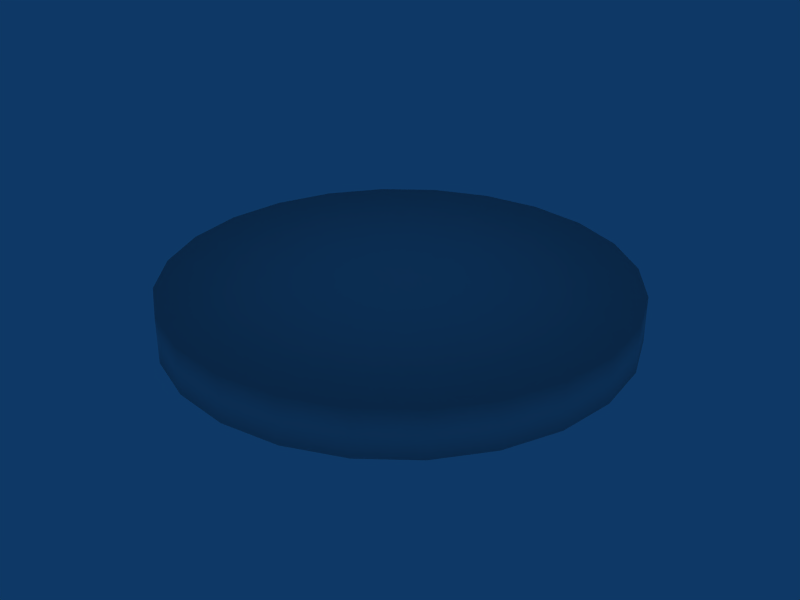 # Source: coin.blend  (saved by Blender 2.49.2; exported with 4.5.12 LTS)
import bpy
from mathutils import Matrix  # noqa: F401  (used for matrix-valued properties, if any)

bpy.ops.wm.read_factory_settings(use_empty=True)
scene = bpy.context.scene
scene.name = 'Scene'

# ---- collections
col_collection_1 = bpy.data.collections.new('Collection 1'); scene.collection.children.link(col_collection_1)

# ---- materials (node trees are filled in below, after node groups)
mat_material = bpy.data.materials.new('Material')
mat_material.alpha_threshold = 0.0
mat_material.preview_render_type = 'FLAT'
mat_material.roughness = 0.5
mat_material.line_color = (0.0, 0.0, 0.0, 1.0)

# ---- material node trees

# ---- world
world_world = bpy.data.worlds.new('World'); scene.world = world_world
world_world.color = (0.05656, 0.2208, 0.4)
world_world.use_sun_shadow = False
world_world.sun_shadow_jitter_overblur = 0.0
world_world.cycles.sampling_method = 'MANUAL'
world_world.cycles.sample_map_resolution = 256

# ---- meshes
me_cylinder = bpy.data.meshes.new('Cylinder')
me_cylinder.from_pydata([(0.3536, 0.3536, -0.05), (0.433, 0.25, -0.05), (0.483, 0.1294, -0.05), (0.5, 3.775e-08, -0.05), (0.483, -0.1294, -0.05), (0.433, -0.25, -0.05), (0.3536, -0.3536, -0.05), (0.25, -0.433, -0.05), (0.1294, -0.483, -0.05), (1.947e-07, -0.5, -0.05), (-0.1294, -0.483, -0.05), (-0.25, -0.433, -0.05), (-0.3536, -0.3536, -0.05), (-0.433, -0.25, -0.05), (-0.483, -0.1294, -0.05), (-0.5, -2.325e-07, -0.05), (-0.483, 0.1294, -0.05), (-0.433, 0.25, -0.05), (-0.3536, 0.3536, -0.05), (-0.25, 0.433, -0.05), (-0.1294, 0.483, -0.05), (-3.894e-07, 0.5, -0.05), (0.1294, 0.483, -0.05), (0.25, 0.433, -0.05), (0.3536, 0.3536, 0.05), (0.433, 0.25, 0.05), (0.483, 0.1294, 0.05), (0.5, 5.464e-07, 0.05), (0.483, -0.1294, 0.05), (0.433, -0.25, 0.05), (0.3536, -0.3536, 0.05), (0.25, -0.433, 0.05), (0.1294, -0.483, 0.05), (-4.888e-07, -0.5, 0.05), (-0.1294, -0.483, 0.05), (-0.25, -0.433, 0.05), (-0.3536, -0.3536, 0.05), (-0.433, -0.25, 0.05), (-0.483, -0.1294, 0.05), (-0.5, 1.762e-06, 0.05), (-0.483, 0.1294, 0.05), (-0.433, 0.25, 0.05), (-0.3536, 0.3536, 0.05), (-0.25, 0.433, 0.05), (-0.1294, 0.483, 0.05), (3.036e-06, 0.5, 0.05), (0.1294, 0.483, 0.05), (0.25, 0.433, 0.05), (0.0, 0.0, -0.05), (0.0, 0.0, 0.05)], [], [(48, 0, 1), (49, 25, 24), (48, 1, 2), (49, 26, 25), (48, 2, 3), (49, 27, 26), (48, 3, 4), (49, 28, 27), (48, 4, 5), (49, 29, 28), (48, 5, 6), (49, 30, 29), (48, 6, 7), (49, 31, 30), (48, 7, 8), (49, 32, 31), (48, 8, 9), (49, 33, 32), (48, 9, 10), (49, 34, 33), (48, 10, 11), (49, 35, 34), (48, 11, 12), (49, 36, 35), (48, 12, 13), (49, 37, 36), (48, 13, 14), (49, 38, 37), (48, 14, 15), (49, 39, 38), (48, 15, 16), (49, 40, 39), (48, 16, 17), (49, 41, 40), (48, 17, 18), (49, 42, 41), (48, 18, 19), (49, 43, 42), (48, 19, 20), (49, 44, 43), (48, 20, 21), (49, 45, 44), (48, 21, 22), (49, 46, 45), (48, 22, 23), (49, 47, 46), (23, 0, 48), (49, 24, 47), (0, 24, 25, 1), (1, 25, 26, 2), (2, 26, 27, 3), (3, 27, 28, 4), (4, 28, 29, 5), (5, 29, 30, 6), (6, 30, 31, 7), (7, 31, 32, 8), (8, 32, 33, 9), (9, 33, 34, 10), (10, 34, 35, 11), (11, 35, 36, 12), (12, 36, 37, 13), (13, 37, 38, 14), (14, 38, 39, 15), (15, 39, 40, 16), (16, 40, 41, 17), (17, 41, 42, 18), (18, 42, 43, 19), (19, 43, 44, 20), (20, 44, 45, 21), (21, 45, 46, 22), (22, 46, 47, 23), (24, 0, 23, 47)])
me_cylinder.polygons.foreach_set('use_smooth', [True] * 72)
_uv = me_cylinder.uv_layers.new(name='UVTex')
_uv.uv.foreach_set('vector', [0.5061, 0.5448, 0.7803, 0.1875, 0.8634, 0.2706, 0.5081, 0.5468, 0.6816, 0.9656, 0.5673, 0.9962, 0.5061, 0.5448, 0.8634, 0.2706, 0.9222, 0.3724, 0.5081, 0.5468, 0.784, 0.9064, 0.6816, 0.9656, 0.5061, 0.5448, 0.9222, 0.3724, 0.9526, 0.486, 0.5081, 0.5468, 0.8677, 0.8228, 0.784, 0.9064, 0.5061, 0.5448, 0.9526, 0.486, 0.9526, 0.6036, 0.5081, 0.5468, 0.9269, 0.7203, 0.8677, 0.8228, 0.5061, 0.5448, 0.9526, 0.6036, 0.9222, 0.7171, 0.5081, 0.5468, 0.9575, 0.606, 0.9269, 0.7203, 0.5061, 0.5448, 0.9222, 0.7171, 0.8634, 0.819, 0.5081, 0.5468, 0.9575, 0.4877, 0.9575, 0.606, 0.5061, 0.5448, 0.8634, 0.819, 0.7803, 0.9021, 0.5081, 0.5468, 0.9269, 0.3734, 0.9575, 0.4877, 0.5061, 0.5448, 0.7803, 0.9021, 0.6784, 0.9609, 0.5081, 0.5468, 0.8677, 0.2709, 0.9269, 0.3734, 0.5061, 0.5448, 0.6784, 0.9609, 0.5649, 0.9913, 0.5081, 0.5468, 0.784, 0.1873, 0.8677, 0.2709, 0.5061, 0.5448, 0.5649, 0.9913, 0.4473, 0.9913, 0.5081, 0.5468, 0.6816, 0.1281, 0.784, 0.1873, 0.5061, 0.5448, 0.4473, 0.9913, 0.3337, 0.9609, 0.5081, 0.5468, 0.5673, 0.09748, 0.6816, 0.1281, 0.5061, 0.5448, 0.3337, 0.9609, 0.2319, 0.9021, 0.5081, 0.5468, 0.4489, 0.09748, 0.5673, 0.09748, 0.5061, 0.5448, 0.2319, 0.9021, 0.1488, 0.819, 0.5081, 0.5468, 0.3347, 0.1281, 0.4489, 0.09748, 0.5061, 0.5448, 0.1488, 0.819, 0.09001, 0.7171, 0.5081, 0.5468, 0.2322, 0.1873, 0.3347, 0.1281, 0.5061, 0.5448, 0.09001, 0.7171, 0.05958, 0.6036, 0.5081, 0.5468, 0.1485, 0.2709, 0.2322, 0.1873, 0.5061, 0.5448, 0.05958, 0.6036, 0.05958, 0.486, 0.5081, 0.5468, 0.08936, 0.3734, 0.1485, 0.2709, 0.5061, 0.5448, 0.05958, 0.486, 0.09001, 0.3724, 0.5081, 0.5468, 0.05873, 0.4877, 0.08936, 0.3734, 0.5061, 0.5448, 0.09001, 0.3724, 0.1488, 0.2706, 0.5081, 0.5468, 0.05873, 0.606, 0.05873, 0.4877, 0.5061, 0.5448, 0.1488, 0.2706, 0.2319, 0.1875, 0.5081, 0.5468, 0.08936, 0.7203, 0.05873, 0.606, 0.5061, 0.5448, 0.2319, 0.1875, 0.3337, 0.1287, 0.5081, 0.5468, 0.1485, 0.8228, 0.08936, 0.7203, 0.5061, 0.5448, 0.3337, 0.1287, 0.4473, 0.09828, 0.5081, 0.5468, 0.2322, 0.9064, 0.1485, 0.8228, 0.5061, 0.5448, 0.4473, 0.09828, 0.5649, 0.09828, 0.5081, 0.5468, 0.3347, 0.9656, 0.2322, 0.9064, 0.5061, 0.5448, 0.5649, 0.09828, 0.6784, 0.1287, 0.5081, 0.5468, 0.4489, 0.9962, 0.3347, 0.9656, 0.6784, 0.1287, 0.7803, 0.1875, 0.5061, 0.5448, 0.5081, 0.5468, 0.5673, 0.9962, 0.4489, 0.9962, 0.9202, 0.02532, 0.9202, 0.07101, 0.882, 0.07101, 0.882, 0.02533, 0.882, 0.02533, 0.882, 0.07101, 0.8439, 0.07101, 0.8439, 0.02533, 0.8439, 0.02533, 0.8439, 0.07101, 0.8058, 0.07101, 0.8058, 0.02533, 0.8058, 0.02533, 0.8058, 0.07101, 0.7677, 0.07102, 0.7677, 0.02534, 0.7677, 0.02534, 0.7677, 0.07102, 0.7295, 0.07102, 0.7295, 0.02534, 0.7295, 0.02534, 0.7295, 0.07102, 0.6914, 0.07103, 0.6914, 0.02535, 0.6914, 0.02535, 0.6914, 0.07103, 0.6533, 0.07104, 0.6533, 0.02536, 0.6533, 0.02536, 0.6533, 0.07104, 0.6152, 0.07105, 0.6152, 0.02537, 0.6152, 0.02537, 0.6152, 0.07105, 0.5771, 0.07106, 0.5771, 0.02538, 0.5771, 0.02538, 0.5771, 0.07106, 0.539, 0.07107, 0.539, 0.02539, 0.539, 0.02539, 0.539, 0.07107, 0.5008, 0.07107, 0.5008, 0.0254, 0.5008, 0.0254, 0.5008, 0.07107, 0.4627, 0.07108, 0.4627, 0.02541, 0.4627, 0.02541, 0.4627, 0.07108, 0.4246, 0.07109, 0.4246, 0.02541, 0.4246, 0.02541, 0.4246, 0.07109, 0.3865, 0.0711, 0.3865, 0.02542, 0.3865, 0.02542, 0.3865, 0.0711, 0.3484, 0.0711, 0.3484, 0.02542, 0.3484, 0.02542, 0.3484, 0.0711, 0.3102, 0.0711, 0.3102, 0.02542, 0.3102, 0.02542, 0.3102, 0.0711, 0.2721, 0.0711, 0.2721, 0.02542, 0.2721, 0.02542, 0.2721, 0.0711, 0.234, 0.0711, 0.234, 0.02542, 0.234, 0.02542, 0.234, 0.0711, 0.1959, 0.0711, 0.1959, 0.02542, 0.1959, 0.02542, 0.1959, 0.0711, 0.1577, 0.0711, 0.1577, 0.02541, 0.1577, 0.02541, 0.1577, 0.0711, 0.1196, 0.0711, 0.1196, 0.02541, 0.1196, 0.02541, 0.1196, 0.0711, 0.0815, 0.0711, 0.0815, 0.02541, 0.0815, 0.02541, 0.0815, 0.0711, 0.04337, 0.07109, 0.04337, 0.02541, 0.9202, 0.07101, 0.9202, 0.02532, 0.9583, 0.02532, 0.9583, 0.071])
me_cylinder.materials.append(mat_material)
me_cylinder.use_remesh_preserve_volume = False
me_cylinder.use_remesh_preserve_attributes = False
me_cylinder.use_mirror_vertex_groups = False
me_cylinder.update()

# ---- objects
ob_cylinder = bpy.data.objects.new('Cylinder', me_cylinder)

# ---- transforms, parenting, visibility, modifiers, constraints
ob_cylinder.location = (0.0, 0.0, 0.0)
ob_cylinder.lock_rotations_4d = False
ob_cylinder.empty_display_type = 'ARROWS'
ob_cylinder.lineart.crease_threshold = 0.0

# ---- collection membership
col_collection_1.objects.link(ob_cylinder)

# ---- scene / render settings (as saved in the file)
scene.frame_start = 1; scene.frame_end = 250; scene.frame_set(1)
scene.render.engine = 'BLENDER_EEVEE_NEXT'
scene.render.image_settings.file_format = 'JPEG'
scene.render.image_settings.color_mode = 'RGB'
scene.render.image_settings.compression = 90
scene.render.resolution_x = 800
scene.render.resolution_y = 600
scene.render.pixel_aspect_x = 100.0
scene.render.pixel_aspect_y = 100.0
scene.render.fps = 25
scene.render.dither_intensity = 0.0
scene.render.use_compositing = False
scene.render.use_sequencer = False
scene.render.bake_margin = 2
scene.render.bake_bias = 0.0
scene.render.use_stamp_time = False
scene.render.use_stamp_date = False
scene.render.use_stamp_frame = False
scene.render.use_stamp_camera = False
scene.render.use_stamp_scene = False
scene.render.use_stamp_filename = False
scene.render.use_stamp_render_time = False
scene.render.stamp_font_size = 0
scene.cycles.use_denoising = False
scene.cycles.samples = 10
scene.cycles.sampling_pattern = 'TABULATED_SOBOL'
scene.cycles.light_sampling_threshold = 0.0
scene.cycles.use_adaptive_sampling = False
scene.cycles.use_light_tree = False
scene.cycles.blur_glossy = 0.0
scene.cycles.volume_bounces = 1
scene.cycles.pixel_filter_type = 'GAUSSIAN'
scene.cycles.sample_clamp_indirect = 0.0
scene.view_settings.view_transform = 'Raw'
bpy.context.view_layer.update()

# ---- added for rendering (the .blend has no active camera): camera
cam_auto = bpy.data.cameras.new('AutoCamera')
cam_auto.lens = 50.0
cam_auto.sensor_width = 36.0
cam_auto.clip_end = 1000.0
ob_auto_camera = bpy.data.objects.new('AutoCamera', cam_auto)
scene.collection.objects.link(ob_auto_camera)
ob_auto_camera.location = (1.31173, -1.57408, 1.04939)
ob_auto_camera.rotation_euler = (1.09748, -7.21219e-08, 0.694738)
scene.camera = ob_auto_camera
bpy.context.view_layer.update()
